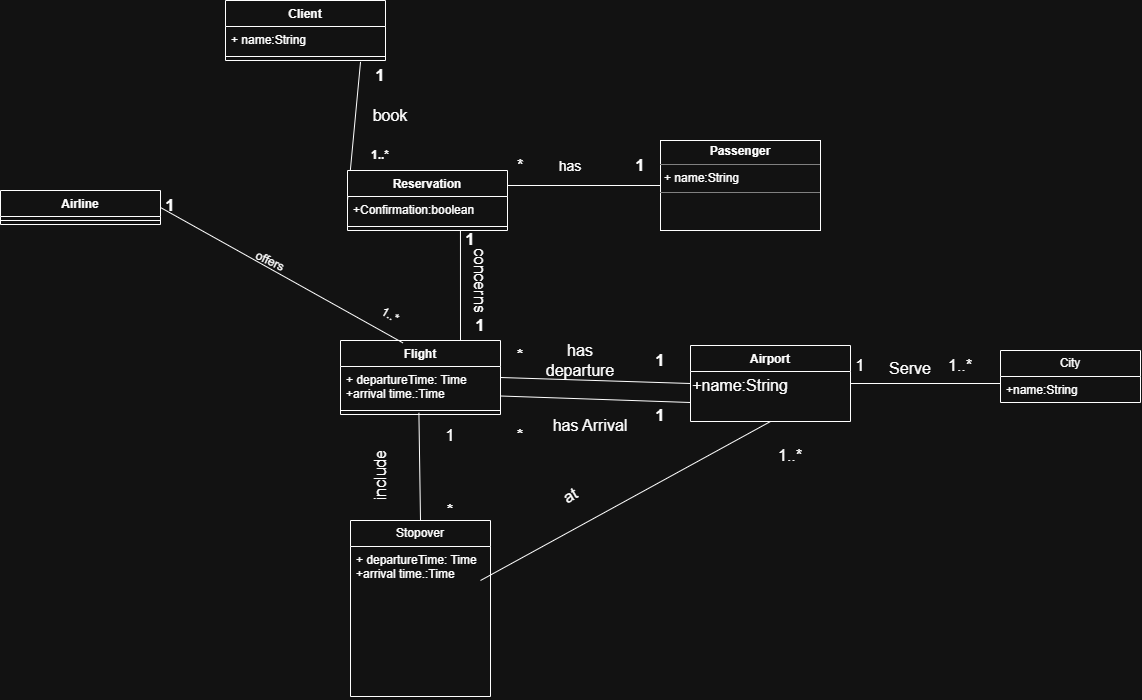

The diagram above was exported from draw.io. Its source (the exported page's mxGraphModel, read from the mxfile embedded in the PNG):
<mxGraphModel dx="1235" dy="1930" grid="1" gridSize="10" guides="1" tooltips="1" connect="1" arrows="1" fold="1" page="1" pageScale="1" pageWidth="827" pageHeight="1169" math="0" shadow="0">
  <root>
    <mxCell id="0" />
    <mxCell id="1" parent="0" />
    <mxCell id="tKaxa2rwF_-QXqZHARuH-1" parent="1" style="swimlane;fontStyle=1;align=center;verticalAlign=top;childLayout=stackLayout;horizontal=1;startSize=26;horizontalStack=0;resizeParent=1;resizeParentMax=0;resizeLast=0;collapsible=1;marginBottom=0;whiteSpace=wrap;html=1;" value="Client " vertex="1">
      <mxGeometry height="60" width="160" x="545" y="-160" as="geometry" />
    </mxCell>
    <mxCell id="tKaxa2rwF_-QXqZHARuH-2" parent="tKaxa2rwF_-QXqZHARuH-1" style="text;strokeColor=none;fillColor=none;align=left;verticalAlign=top;spacingLeft=4;spacingRight=4;overflow=hidden;rotatable=0;points=[[0,0.5],[1,0.5]];portConstraint=eastwest;whiteSpace=wrap;html=1;" value="+ name:String" vertex="1">
      <mxGeometry height="26" width="160" y="26" as="geometry" />
    </mxCell>
    <mxCell id="tKaxa2rwF_-QXqZHARuH-3" parent="tKaxa2rwF_-QXqZHARuH-1" style="line;strokeWidth=1;fillColor=none;align=left;verticalAlign=middle;spacingTop=-1;spacingLeft=3;spacingRight=3;rotatable=0;labelPosition=right;points=[];portConstraint=eastwest;strokeColor=inherit;" value="" vertex="1">
      <mxGeometry height="8" width="160" y="52" as="geometry" />
    </mxCell>
    <mxCell id="2YE29UfmKc3Hw_H2Q5ES-1" parent="1" style="swimlane;fontStyle=1;align=center;verticalAlign=top;childLayout=stackLayout;horizontal=1;startSize=26;horizontalStack=0;resizeParent=1;resizeParentMax=0;resizeLast=0;collapsible=1;marginBottom=0;whiteSpace=wrap;html=1;" value="Flight" vertex="1">
      <mxGeometry height="74" width="160" x="660" y="180" as="geometry" />
    </mxCell>
    <mxCell id="2YE29UfmKc3Hw_H2Q5ES-2" parent="2YE29UfmKc3Hw_H2Q5ES-1" style="text;strokeColor=none;fillColor=none;align=left;verticalAlign=top;spacingLeft=4;spacingRight=4;overflow=hidden;rotatable=0;points=[[0,0.5],[1,0.5]];portConstraint=eastwest;whiteSpace=wrap;html=1;" value="+ departureTime: Time&lt;div&gt;+&lt;span style=&quot;background-color: transparent; color: light-dark(rgb(0, 0, 0), rgb(255, 255, 255));&quot;&gt;arrival time.:Time&lt;/span&gt;&lt;/div&gt;" vertex="1">
      <mxGeometry height="40" width="160" y="26" as="geometry" />
    </mxCell>
    <mxCell id="2YE29UfmKc3Hw_H2Q5ES-3" parent="2YE29UfmKc3Hw_H2Q5ES-1" style="line;strokeWidth=1;fillColor=none;align=left;verticalAlign=middle;spacingTop=-1;spacingLeft=3;spacingRight=3;rotatable=0;labelPosition=right;points=[];portConstraint=eastwest;strokeColor=inherit;" value="" vertex="1">
      <mxGeometry height="8" width="160" y="66" as="geometry" />
    </mxCell>
    <mxCell id="2YE29UfmKc3Hw_H2Q5ES-5" parent="1" style="swimlane;fontStyle=1;align=center;verticalAlign=top;childLayout=stackLayout;horizontal=1;startSize=26;horizontalStack=0;resizeParent=1;resizeParentMax=0;resizeLast=0;collapsible=1;marginBottom=0;whiteSpace=wrap;html=1;" value="Airline" vertex="1">
      <mxGeometry height="34" width="160" x="320" y="30" as="geometry" />
    </mxCell>
    <mxCell id="2YE29UfmKc3Hw_H2Q5ES-7" parent="2YE29UfmKc3Hw_H2Q5ES-5" style="line;strokeWidth=1;fillColor=none;align=left;verticalAlign=middle;spacingTop=-1;spacingLeft=3;spacingRight=3;rotatable=0;labelPosition=right;points=[];portConstraint=eastwest;strokeColor=inherit;" value="" vertex="1">
      <mxGeometry height="8" width="160" y="26" as="geometry" />
    </mxCell>
    <mxCell id="2YE29UfmKc3Hw_H2Q5ES-9" edge="1" parent="1" source="2YE29UfmKc3Hw_H2Q5ES-1" style="endArrow=none;html=1;rounded=0;fontSize=12;startSize=8;endSize=8;curved=1;exitX=0.39;exitY=0.032;exitDx=0;exitDy=0;entryX=1;entryY=0.5;entryDx=0;entryDy=0;exitPerimeter=0;" target="2YE29UfmKc3Hw_H2Q5ES-5" value="">
      <mxGeometry height="50" relative="1" width="50" as="geometry">
        <mxPoint x="420" y="200" as="sourcePoint" />
        <mxPoint x="470" y="150" as="targetPoint" />
      </mxGeometry>
    </mxCell>
    <mxCell id="2YE29UfmKc3Hw_H2Q5ES-12" parent="1" style="text;html=1;whiteSpace=wrap;strokeColor=none;fillColor=none;align=center;verticalAlign=middle;rounded=0;rotation=25;" value="offers" vertex="1">
      <mxGeometry height="30" width="60" x="560" y="86" as="geometry" />
    </mxCell>
    <mxCell id="2YE29UfmKc3Hw_H2Q5ES-13" parent="1" style="text;html=1;whiteSpace=wrap;strokeColor=none;fillColor=none;align=center;verticalAlign=middle;rounded=0;rotation=30;" value="1..*" vertex="1">
      <mxGeometry height="30" width="60" x="680" y="140" as="geometry" />
    </mxCell>
    <mxCell id="2YE29UfmKc3Hw_H2Q5ES-15" parent="1" style="text;html=1;whiteSpace=wrap;strokeColor=none;fillColor=none;align=center;verticalAlign=middle;rounded=0;" value="&lt;b&gt;1..*&lt;/b&gt;" vertex="1">
      <mxGeometry height="30" width="60" x="670" y="-20" as="geometry" />
    </mxCell>
    <mxCell id="2YE29UfmKc3Hw_H2Q5ES-14" edge="1" parent="1" source="tKaxa2rwF_-QXqZHARuH-3" style="endArrow=none;html=1;rounded=0;fontSize=12;startSize=8;endSize=8;curved=1;entryX=0;entryY=0.5;entryDx=0;entryDy=0;exitX=0.844;exitY=1.17;exitDx=0;exitDy=0;exitPerimeter=0;" target="2YE29UfmKc3Hw_H2Q5ES-17" value="">
      <mxGeometry height="50" relative="1" width="50" as="geometry">
        <mxPoint x="430" y="257.19" as="sourcePoint" />
        <mxPoint x="400" y="140" as="targetPoint" />
      </mxGeometry>
    </mxCell>
    <mxCell id="2YE29UfmKc3Hw_H2Q5ES-16" parent="1" style="text;html=1;whiteSpace=wrap;strokeColor=none;fillColor=none;align=center;verticalAlign=middle;rounded=0;fontSize=16;" value="book" vertex="1">
      <mxGeometry height="30" width="60" x="680" y="-60" as="geometry" />
    </mxCell>
    <mxCell id="2YE29UfmKc3Hw_H2Q5ES-17" parent="1" style="swimlane;fontStyle=1;align=center;verticalAlign=top;childLayout=stackLayout;horizontal=1;startSize=26;horizontalStack=0;resizeParent=1;resizeParentMax=0;resizeLast=0;collapsible=1;marginBottom=0;whiteSpace=wrap;html=1;" value="Reservation" vertex="1">
      <mxGeometry height="60" width="160" x="667" y="10" as="geometry" />
    </mxCell>
    <mxCell id="2YE29UfmKc3Hw_H2Q5ES-18" parent="2YE29UfmKc3Hw_H2Q5ES-17" style="text;strokeColor=none;fillColor=none;align=left;verticalAlign=top;spacingLeft=4;spacingRight=4;overflow=hidden;rotatable=0;points=[[0,0.5],[1,0.5]];portConstraint=eastwest;whiteSpace=wrap;html=1;" value="+Confirmation:boolean" vertex="1">
      <mxGeometry height="26" width="160" y="26" as="geometry" />
    </mxCell>
    <mxCell id="2YE29UfmKc3Hw_H2Q5ES-19" parent="2YE29UfmKc3Hw_H2Q5ES-17" style="line;strokeWidth=1;fillColor=none;align=left;verticalAlign=middle;spacingTop=-1;spacingLeft=3;spacingRight=3;rotatable=0;labelPosition=right;points=[];portConstraint=eastwest;strokeColor=inherit;" value="" vertex="1">
      <mxGeometry height="8" width="160" y="52" as="geometry" />
    </mxCell>
    <mxCell id="2YE29UfmKc3Hw_H2Q5ES-21" edge="1" parent="1" source="2YE29UfmKc3Hw_H2Q5ES-1" style="endArrow=none;html=1;rounded=0;fontSize=12;startSize=8;endSize=8;curved=1;entryX=0.706;entryY=1;entryDx=0;entryDy=0;entryPerimeter=0;exitX=0.75;exitY=0;exitDx=0;exitDy=0;" target="2YE29UfmKc3Hw_H2Q5ES-19" value="">
      <mxGeometry height="50" relative="1" width="50" as="geometry">
        <mxPoint x="390" y="210" as="sourcePoint" />
        <mxPoint x="440" y="160" as="targetPoint" />
      </mxGeometry>
    </mxCell>
    <mxCell id="2YE29UfmKc3Hw_H2Q5ES-22" parent="1" style="text;html=1;whiteSpace=wrap;strokeColor=none;fillColor=none;align=center;verticalAlign=middle;rounded=0;fontSize=16;" value="&lt;b&gt;1&lt;/b&gt;" vertex="1">
      <mxGeometry height="30" width="60" x="770" y="150" as="geometry" />
    </mxCell>
    <mxCell id="2YE29UfmKc3Hw_H2Q5ES-24" parent="1" style="text;html=1;whiteSpace=wrap;strokeColor=none;fillColor=none;align=center;verticalAlign=middle;rounded=0;fontSize=16;rotation=90;" value="conc&lt;span style=&quot;background-color: transparent; color: light-dark(rgb(0, 0, 0), rgb(255, 255, 255));&quot;&gt;erns&lt;/span&gt;" vertex="1">
      <mxGeometry height="30" width="60" x="770" y="105" as="geometry" />
    </mxCell>
    <mxCell id="2YE29UfmKc3Hw_H2Q5ES-25" parent="1" style="text;html=1;whiteSpace=wrap;strokeColor=none;fillColor=none;align=center;verticalAlign=middle;rounded=0;fontSize=16;" value="&lt;b&gt;1&lt;/b&gt;" vertex="1">
      <mxGeometry height="30" width="60" x="760" y="64" as="geometry" />
    </mxCell>
    <mxCell id="2YE29UfmKc3Hw_H2Q5ES-26" parent="1" style="swimlane;fontStyle=1;align=center;verticalAlign=top;childLayout=stackLayout;horizontal=1;startSize=26;horizontalStack=0;resizeParent=1;resizeParentMax=0;resizeLast=0;collapsible=1;marginBottom=0;whiteSpace=wrap;html=1;" value="Airport" vertex="1">
      <mxGeometry height="76" width="160" x="1010" y="185" as="geometry" />
    </mxCell>
    <mxCell id="2YE29UfmKc3Hw_H2Q5ES-30" edge="1" parent="1" source="2YE29UfmKc3Hw_H2Q5ES-26" style="endArrow=none;html=1;rounded=0;fontSize=12;startSize=8;endSize=8;curved=1;exitX=0;exitY=0.5;exitDx=0;exitDy=0;entryX=1;entryY=0.5;entryDx=0;entryDy=0;" target="2YE29UfmKc3Hw_H2Q5ES-1" value="">
      <mxGeometry height="50" relative="1" width="50" as="geometry">
        <mxPoint x="780" y="270" as="sourcePoint" />
        <mxPoint x="830" y="220" as="targetPoint" />
      </mxGeometry>
    </mxCell>
    <mxCell id="2YE29UfmKc3Hw_H2Q5ES-37" parent="1" style="text;html=1;whiteSpace=wrap;strokeColor=none;fillColor=none;align=center;verticalAlign=middle;rounded=0;fontSize=16;" value="has departure" vertex="1">
      <mxGeometry height="30" width="60" x="870" y="185" as="geometry" />
    </mxCell>
    <mxCell id="2YE29UfmKc3Hw_H2Q5ES-39" parent="1" style="text;html=1;whiteSpace=wrap;strokeColor=none;fillColor=none;align=center;verticalAlign=middle;rounded=0;fontSize=16;" value="&lt;b&gt;1&lt;/b&gt;" vertex="1">
      <mxGeometry height="30" width="60" x="950" y="185" as="geometry" />
    </mxCell>
    <mxCell id="2YE29UfmKc3Hw_H2Q5ES-40" edge="1" parent="1" source="2YE29UfmKc3Hw_H2Q5ES-1" style="endArrow=none;html=1;rounded=0;fontSize=12;startSize=8;endSize=8;curved=1;exitX=1;exitY=0.75;exitDx=0;exitDy=0;entryX=0;entryY=0.75;entryDx=0;entryDy=0;" target="2YE29UfmKc3Hw_H2Q5ES-26" value="">
      <mxGeometry height="50" relative="1" width="50" as="geometry">
        <mxPoint x="880" y="390" as="sourcePoint" />
        <mxPoint x="930" y="340" as="targetPoint" />
      </mxGeometry>
    </mxCell>
    <mxCell id="2YE29UfmKc3Hw_H2Q5ES-41" parent="1" style="text;html=1;whiteSpace=wrap;strokeColor=none;fillColor=none;align=center;verticalAlign=middle;rounded=0;fontSize=16;" value="has Arrival" vertex="1">
      <mxGeometry height="30" width="100" x="860" y="250" as="geometry" />
    </mxCell>
    <mxCell id="2YE29UfmKc3Hw_H2Q5ES-42" parent="1" style="text;html=1;whiteSpace=wrap;strokeColor=none;fillColor=none;align=center;verticalAlign=middle;rounded=0;fontSize=16;" value="&lt;b&gt;1&lt;/b&gt;" vertex="1">
      <mxGeometry height="30" width="60" x="950" y="240" as="geometry" />
    </mxCell>
    <mxCell id="2YE29UfmKc3Hw_H2Q5ES-45" edge="1" parent="1" source="2YE29UfmKc3Hw_H2Q5ES-56" style="endArrow=none;html=1;rounded=0;fontSize=12;startSize=8;endSize=8;curved=1;entryX=0.49;entryY=0.794;entryDx=0;entryDy=0;entryPerimeter=0;exitX=0.5;exitY=0;exitDx=0;exitDy=0;" target="2YE29UfmKc3Hw_H2Q5ES-3" value="">
      <mxGeometry height="50" relative="1" width="50" as="geometry">
        <mxPoint x="740" y="350" as="sourcePoint" />
        <mxPoint x="740" y="270" as="targetPoint" />
      </mxGeometry>
    </mxCell>
    <mxCell id="2YE29UfmKc3Hw_H2Q5ES-46" parent="1" style="text;html=1;whiteSpace=wrap;strokeColor=none;fillColor=none;align=center;verticalAlign=middle;rounded=0;fontSize=16;" value="&lt;b&gt;*&lt;/b&gt;" vertex="1">
      <mxGeometry height="30" width="60" x="740" y="335" as="geometry" />
    </mxCell>
    <mxCell id="2YE29UfmKc3Hw_H2Q5ES-48" edge="1" parent="1" style="endArrow=none;html=1;rounded=0;fontSize=12;startSize=8;endSize=8;curved=1;exitX=1;exitY=0.5;exitDx=0;exitDy=0;entryX=0.5;entryY=1;entryDx=0;entryDy=0;" target="2YE29UfmKc3Hw_H2Q5ES-26" value="">
      <mxGeometry height="50" relative="1" width="50" as="geometry">
        <mxPoint x="800" y="420" as="sourcePoint" />
        <mxPoint x="1070" y="270" as="targetPoint" />
      </mxGeometry>
    </mxCell>
    <mxCell id="2YE29UfmKc3Hw_H2Q5ES-49" parent="1" style="text;html=1;whiteSpace=wrap;strokeColor=none;fillColor=none;align=center;verticalAlign=middle;rounded=0;fontSize=16;" value="1..*" vertex="1">
      <mxGeometry height="30" width="60" x="1080" y="280" as="geometry" />
    </mxCell>
    <mxCell id="2YE29UfmKc3Hw_H2Q5ES-50" parent="1" style="text;html=1;whiteSpace=wrap;strokeColor=none;fillColor=none;align=center;verticalAlign=middle;rounded=0;fontSize=16;" value="&lt;b&gt;*&lt;/b&gt;" vertex="1">
      <mxGeometry height="30" width="60" x="810" y="180" as="geometry" />
    </mxCell>
    <mxCell id="2YE29UfmKc3Hw_H2Q5ES-51" parent="1" style="text;html=1;whiteSpace=wrap;strokeColor=none;fillColor=none;align=center;verticalAlign=middle;rounded=0;fontSize=16;" value="&lt;b&gt;*&lt;/b&gt;" vertex="1">
      <mxGeometry height="30" width="60" x="810" y="260" as="geometry" />
    </mxCell>
    <mxCell id="2YE29UfmKc3Hw_H2Q5ES-56" parent="1" style="swimlane;fontStyle=0;childLayout=stackLayout;horizontal=1;startSize=26;fillColor=none;horizontalStack=0;resizeParent=1;resizeParentMax=0;resizeLast=0;collapsible=1;marginBottom=0;whiteSpace=wrap;html=1;" value="Stopover" vertex="1">
      <mxGeometry height="176" width="140" x="670" y="360" as="geometry" />
    </mxCell>
    <mxCell id="2YE29UfmKc3Hw_H2Q5ES-57" parent="2YE29UfmKc3Hw_H2Q5ES-56" style="text;strokeColor=none;fillColor=none;align=left;verticalAlign=top;spacingLeft=4;spacingRight=4;overflow=hidden;rotatable=0;points=[[0,0.5],[1,0.5]];portConstraint=eastwest;whiteSpace=wrap;html=1;" value="+ departureTime: Time&lt;div&gt;+&lt;span style=&quot;background-color: transparent; color: light-dark(rgb(0, 0, 0), rgb(255, 255, 255));&quot;&gt;arrival time.:Time&lt;/span&gt;&lt;/div&gt;" vertex="1">
      <mxGeometry height="124" width="140" y="26" as="geometry" />
    </mxCell>
    <mxCell id="2YE29UfmKc3Hw_H2Q5ES-58" parent="2YE29UfmKc3Hw_H2Q5ES-56" style="text;strokeColor=none;fillColor=none;align=left;verticalAlign=top;spacingLeft=4;spacingRight=4;overflow=hidden;rotatable=0;points=[[0,0.5],[1,0.5]];portConstraint=eastwest;whiteSpace=wrap;html=1;" value="&lt;div&gt;&lt;br/&gt;&lt;/div&gt;" vertex="1">
      <mxGeometry height="26" width="140" y="150" as="geometry" />
    </mxCell>
    <mxCell id="2YE29UfmKc3Hw_H2Q5ES-61" edge="1" parent="1" source="2YE29UfmKc3Hw_H2Q5ES-26" style="endArrow=none;html=1;rounded=0;fontSize=12;startSize=8;endSize=8;curved=1;entryX=0;entryY=0.5;entryDx=0;entryDy=0;exitX=1;exitY=0.5;exitDx=0;exitDy=0;" value="">
      <mxGeometry height="50" relative="1" width="50" as="geometry">
        <mxPoint x="820" y="400" as="sourcePoint" />
        <mxPoint x="1320" y="223" as="targetPoint" />
      </mxGeometry>
    </mxCell>
    <mxCell id="2YE29UfmKc3Hw_H2Q5ES-62" parent="1" style="text;html=1;whiteSpace=wrap;strokeColor=none;fillColor=none;align=center;verticalAlign=middle;rounded=0;fontSize=16;" value="Serve" vertex="1">
      <mxGeometry height="30" width="60" x="1200" y="193" as="geometry" />
    </mxCell>
    <mxCell id="2YE29UfmKc3Hw_H2Q5ES-63" parent="1" style="text;html=1;whiteSpace=wrap;strokeColor=none;fillColor=none;align=center;verticalAlign=middle;rounded=0;fontSize=16;" value="1..*" vertex="1">
      <mxGeometry height="30" width="60" x="1250" y="190" as="geometry" />
    </mxCell>
    <mxCell id="2YE29UfmKc3Hw_H2Q5ES-64" parent="1" style="text;html=1;whiteSpace=wrap;strokeColor=none;fillColor=none;align=center;verticalAlign=middle;rounded=0;fontSize=16;" value="1" vertex="1">
      <mxGeometry height="30" width="60" x="1150" y="190" as="geometry" />
    </mxCell>
    <mxCell id="2YE29UfmKc3Hw_H2Q5ES-65" parent="1" style="text;html=1;whiteSpace=wrap;strokeColor=none;fillColor=none;align=center;verticalAlign=middle;rounded=0;fontSize=16;rotation=-90;" value="include" vertex="1">
      <mxGeometry height="10" width="40" x="680" y="310" as="geometry" />
    </mxCell>
    <mxCell id="2YE29UfmKc3Hw_H2Q5ES-66" parent="1" style="text;html=1;whiteSpace=wrap;strokeColor=none;fillColor=none;align=center;verticalAlign=middle;rounded=0;fontSize=16;" value="1" vertex="1">
      <mxGeometry height="30" width="60" x="740" y="260" as="geometry" />
    </mxCell>
    <mxCell id="2YE29UfmKc3Hw_H2Q5ES-67" parent="1" style="text;html=1;whiteSpace=wrap;strokeColor=none;fillColor=none;align=center;verticalAlign=middle;rounded=0;fontSize=16;rotation=-30;" value="at" vertex="1">
      <mxGeometry height="30" width="60" x="860" y="320" as="geometry" />
    </mxCell>
    <mxCell id="2YE29UfmKc3Hw_H2Q5ES-68" parent="1" style="swimlane;fontStyle=0;childLayout=stackLayout;horizontal=1;startSize=26;fillColor=none;horizontalStack=0;resizeParent=1;resizeParentMax=0;resizeLast=0;collapsible=1;marginBottom=0;whiteSpace=wrap;html=1;" value="City" vertex="1">
      <mxGeometry height="52" width="140" x="1320" y="190" as="geometry" />
    </mxCell>
    <mxCell id="2YE29UfmKc3Hw_H2Q5ES-69" parent="2YE29UfmKc3Hw_H2Q5ES-68" style="text;strokeColor=none;fillColor=none;align=left;verticalAlign=top;spacingLeft=4;spacingRight=4;overflow=hidden;rotatable=0;points=[[0,0.5],[1,0.5]];portConstraint=eastwest;whiteSpace=wrap;html=1;" value="+name:String" vertex="1">
      <mxGeometry height="26" width="140" y="26" as="geometry" />
    </mxCell>
    <mxCell id="2YE29UfmKc3Hw_H2Q5ES-72" parent="1" style="verticalAlign=top;align=left;overflow=fill;html=1;whiteSpace=wrap;" value="&lt;p style=&quot;margin:0px;margin-top:4px;text-align:center;&quot;&gt;&lt;b&gt;Passenger&lt;/b&gt;&lt;/p&gt;&lt;hr size=&quot;1&quot; style=&quot;border-style:solid;&quot;&gt;&lt;p style=&quot;margin:0px;margin-left:4px;&quot;&gt;+ name:String&lt;/p&gt;&lt;hr size=&quot;1&quot; style=&quot;border-style:solid;&quot;&gt;&lt;p style=&quot;margin:0px;margin-left:4px;&quot;&gt;&lt;br&gt;&lt;/p&gt;" vertex="1">
      <mxGeometry height="90" width="160" x="980" y="-20" as="geometry" />
    </mxCell>
    <mxCell id="2YE29UfmKc3Hw_H2Q5ES-75" edge="1" parent="1" source="2YE29UfmKc3Hw_H2Q5ES-72" style="endArrow=none;html=1;rounded=0;fontSize=12;startSize=8;endSize=8;curved=1;entryX=1;entryY=0.25;entryDx=0;entryDy=0;exitX=0;exitY=0.5;exitDx=0;exitDy=0;" target="2YE29UfmKc3Hw_H2Q5ES-17" value="">
      <mxGeometry height="50" relative="1" width="50" as="geometry">
        <mxPoint x="690" y="-89" as="sourcePoint" />
        <mxPoint x="677" y="50" as="targetPoint" />
      </mxGeometry>
    </mxCell>
    <mxCell id="2YE29UfmKc3Hw_H2Q5ES-76" parent="1" style="text;html=1;whiteSpace=wrap;strokeColor=none;fillColor=none;align=center;verticalAlign=middle;rounded=0;fontSize=16;" value="&lt;font style=&quot;font-size: 14px;&quot;&gt;has&lt;/font&gt;" vertex="1">
      <mxGeometry height="30" width="60" x="860" y="-10" as="geometry" />
    </mxCell>
    <mxCell id="fBxQEQfaublTPxTCcdIv-2" parent="1" style="text;html=1;whiteSpace=wrap;strokeColor=none;fillColor=none;align=center;verticalAlign=middle;rounded=0;fontSize=16;" value="&lt;b&gt;1&lt;/b&gt;" vertex="1">
      <mxGeometry height="30" width="60" x="460" y="30" as="geometry" />
    </mxCell>
    <mxCell id="fBxQEQfaublTPxTCcdIv-3" parent="1" style="text;html=1;whiteSpace=wrap;strokeColor=none;fillColor=none;align=center;verticalAlign=middle;rounded=0;fontSize=16;" value="&lt;b&gt;1&lt;/b&gt;" vertex="1">
      <mxGeometry height="30" width="60" x="670" y="-100" as="geometry" />
    </mxCell>
    <mxCell id="fBxQEQfaublTPxTCcdIv-4" parent="1" style="text;html=1;whiteSpace=wrap;strokeColor=none;fillColor=none;align=center;verticalAlign=middle;rounded=0;fontSize=16;" value="&lt;b&gt;1&lt;/b&gt;" vertex="1">
      <mxGeometry height="30" width="60" x="930" y="-10" as="geometry" />
    </mxCell>
    <mxCell id="fBxQEQfaublTPxTCcdIv-5" parent="1" style="text;html=1;whiteSpace=wrap;strokeColor=none;fillColor=none;align=center;verticalAlign=middle;rounded=0;fontSize=16;" value="*" vertex="1">
      <mxGeometry height="30" width="60" x="810" y="-10" as="geometry" />
    </mxCell>
    <mxCell id="fBxQEQfaublTPxTCcdIv-6" parent="1" style="text;html=1;whiteSpace=wrap;strokeColor=none;fillColor=none;align=center;verticalAlign=middle;rounded=0;fontSize=16;" value="+name:String" vertex="1">
      <mxGeometry height="30" width="60" x="1030" y="210" as="geometry" />
    </mxCell>
  </root>
</mxGraphModel>